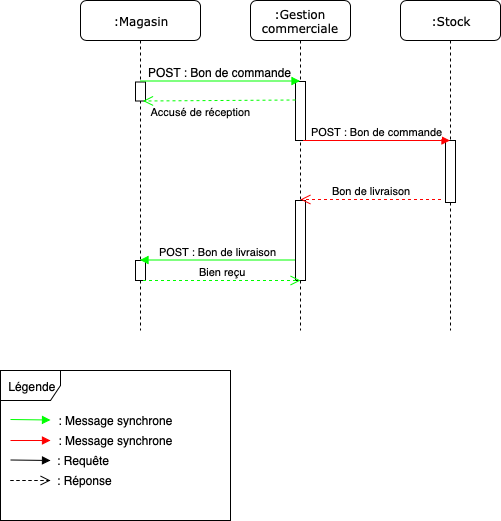

The diagram above was exported from draw.io. Its source (the exported page's mxGraphModel, read from the mxfile embedded in the PNG):
<mxGraphModel dx="2286" dy="639" grid="1" gridSize="10" guides="1" tooltips="1" connect="1" arrows="1" fold="1" page="1" pageScale="1" pageWidth="1100" pageHeight="850" background="#ffffff" math="0" shadow="0">
  <root>
    <mxCell id="0" />
    <mxCell id="1" parent="0" />
    <mxCell id="7baba1c4bc27f4b0-2" value=":Gestion commerciale" style="shape=umlLifeline;perimeter=lifelinePerimeter;whiteSpace=wrap;html=1;container=1;collapsible=0;recursiveResize=0;outlineConnect=0;rounded=1;shadow=0;comic=0;labelBackgroundColor=none;strokeColor=#000000;strokeWidth=1;fillColor=#FFFFFF;fontFamily=Verdana;fontSize=12;fontColor=#000000;align=center;" parent="1" vertex="1">
      <mxGeometry x="240" y="80" width="100" height="330" as="geometry" />
    </mxCell>
    <mxCell id="7baba1c4bc27f4b0-8" value=":Stock" style="shape=umlLifeline;perimeter=lifelinePerimeter;whiteSpace=wrap;html=1;container=1;collapsible=0;recursiveResize=0;outlineConnect=0;rounded=1;shadow=0;comic=0;labelBackgroundColor=none;strokeColor=#000000;strokeWidth=1;fillColor=#FFFFFF;fontFamily=Verdana;fontSize=12;fontColor=#000000;align=center;" parent="1" vertex="1">
      <mxGeometry x="390" y="80" width="100" height="330" as="geometry" />
    </mxCell>
    <mxCell id="gNVBuygfWcw5Ha5BOG-g-24" value="" style="rounded=0;whiteSpace=wrap;html=1;" parent="7baba1c4bc27f4b0-8" vertex="1">
      <mxGeometry x="45" y="140" width="10" height="62" as="geometry" />
    </mxCell>
    <mxCell id="gNVBuygfWcw5Ha5BOG-g-1" value=":Magasin" style="shape=umlLifeline;perimeter=lifelinePerimeter;whiteSpace=wrap;html=1;container=1;collapsible=0;recursiveResize=0;outlineConnect=0;rounded=1;shadow=0;comic=0;labelBackgroundColor=none;strokeColor=#000000;strokeWidth=1;fillColor=#FFFFFF;fontFamily=Verdana;fontSize=12;fontColor=#000000;align=center;" parent="1" vertex="1">
      <mxGeometry x="70" y="80" width="120" height="330" as="geometry" />
    </mxCell>
    <mxCell id="VHK5xaJ7gxWbCg2pL2jh-1" value="&lt;font style=&quot;font-size: 11px&quot;&gt;Accusé de réception&lt;/font&gt;" style="text;html=1;strokeColor=none;fillColor=none;align=center;verticalAlign=middle;whiteSpace=wrap;rounded=0;" parent="gNVBuygfWcw5Ha5BOG-g-1" vertex="1">
      <mxGeometry x="55" y="100.5" width="130" height="20" as="geometry" />
    </mxCell>
    <mxCell id="R-MO54_aZS4rD2S13ngI-6" value="" style="rounded=0;whiteSpace=wrap;html=1;" parent="gNVBuygfWcw5Ha5BOG-g-1" vertex="1">
      <mxGeometry x="55" y="81.5" width="10" height="19" as="geometry" />
    </mxCell>
    <mxCell id="gNVBuygfWcw5Ha5BOG-g-39" value="" style="rounded=0;whiteSpace=wrap;html=1;" parent="gNVBuygfWcw5Ha5BOG-g-1" vertex="1">
      <mxGeometry x="55" y="260" width="10" height="20" as="geometry" />
    </mxCell>
    <mxCell id="gNVBuygfWcw5Ha5BOG-g-25" value="" style="rounded=0;whiteSpace=wrap;html=1;" parent="1" vertex="1">
      <mxGeometry x="285" y="161" width="10" height="59" as="geometry" />
    </mxCell>
    <mxCell id="gNVBuygfWcw5Ha5BOG-g-34" value="" style="rounded=0;whiteSpace=wrap;html=1;" parent="1" vertex="1">
      <mxGeometry x="285" y="280" width="10" height="80" as="geometry" />
    </mxCell>
    <mxCell id="cqgH-lhP_43u8FpOkYq4-29" value="Bon de livraison" style="html=1;verticalAlign=bottom;endArrow=open;dashed=1;endSize=8;strokeColor=#FF0000;" parent="1" edge="1">
      <mxGeometry relative="1" as="geometry">
        <mxPoint x="430.5" y="279" as="sourcePoint" />
        <mxPoint x="290" y="279" as="targetPoint" />
      </mxGeometry>
    </mxCell>
    <mxCell id="cqgH-lhP_43u8FpOkYq4-30" value="POST : Bon de commande" style="html=1;verticalAlign=bottom;endArrow=block;strokeColor=#FF0000;exitX=0.75;exitY=1;exitDx=0;exitDy=0;" parent="1" source="gNVBuygfWcw5Ha5BOG-g-25" target="7baba1c4bc27f4b0-8" edge="1">
      <mxGeometry width="80" relative="1" as="geometry">
        <mxPoint x="300" y="218" as="sourcePoint" />
        <mxPoint x="429.5" y="217.5" as="targetPoint" />
      </mxGeometry>
    </mxCell>
    <mxCell id="cqgH-lhP_43u8FpOkYq4-31" value="&lt;font style=&quot;font-size: 12px&quot;&gt;POST : Bon de commande&lt;/font&gt;" style="html=1;verticalAlign=bottom;endArrow=block;strokeColor=#00FF00;" parent="1" source="gNVBuygfWcw5Ha5BOG-g-1" edge="1">
      <mxGeometry width="80" relative="1" as="geometry">
        <mxPoint x="150" y="160.5" as="sourcePoint" />
        <mxPoint x="289.5" y="160.5" as="targetPoint" />
      </mxGeometry>
    </mxCell>
    <mxCell id="R-MO54_aZS4rD2S13ngI-2" value="POST : Bon de livraison" style="html=1;verticalAlign=bottom;endArrow=none;endFill=0;startArrow=block;startFill=1;strokeColor=#00FF00;" parent="1" source="gNVBuygfWcw5Ha5BOG-g-1" edge="1">
      <mxGeometry width="80" relative="1" as="geometry">
        <mxPoint x="145" y="339.5" as="sourcePoint" />
        <mxPoint x="284.5" y="339.5" as="targetPoint" />
      </mxGeometry>
    </mxCell>
    <mxCell id="R-MO54_aZS4rD2S13ngI-7" value="" style="html=1;verticalAlign=bottom;endArrow=open;dashed=1;endSize=8;entryX=0.75;entryY=1;entryDx=0;entryDy=0;strokeColor=#00FF00;" parent="1" target="R-MO54_aZS4rD2S13ngI-6" edge="1">
      <mxGeometry relative="1" as="geometry">
        <mxPoint x="285" y="179.5" as="sourcePoint" />
        <mxPoint x="144.5" y="179.5" as="targetPoint" />
      </mxGeometry>
    </mxCell>
    <mxCell id="R-MO54_aZS4rD2S13ngI-8" value="Bien reçu" style="html=1;verticalAlign=bottom;endArrow=open;dashed=1;endSize=8;strokeColor=#00FF00;exitX=0.75;exitY=1;exitDx=0;exitDy=0;" parent="1" source="gNVBuygfWcw5Ha5BOG-g-39" edge="1">
      <mxGeometry relative="1" as="geometry">
        <mxPoint x="150" y="360" as="sourcePoint" />
        <mxPoint x="290" y="360" as="targetPoint" />
        <Array as="points">
          <mxPoint x="220" y="360" />
        </Array>
      </mxGeometry>
    </mxCell>
    <mxCell id="2T_Cl5WueiaS9A8cQLY2-2" value="Légende" style="shape=umlFrame;whiteSpace=wrap;html=1;" vertex="1" parent="1">
      <mxGeometry x="-10" y="450" width="230" height="150" as="geometry" />
    </mxCell>
    <mxCell id="2T_Cl5WueiaS9A8cQLY2-5" value=": Message synchrone" style="text;html=1;strokeColor=none;fillColor=none;align=center;verticalAlign=middle;whiteSpace=wrap;rounded=0;" vertex="1" parent="1">
      <mxGeometry x="30" y="490" width="150" height="20" as="geometry" />
    </mxCell>
    <mxCell id="2T_Cl5WueiaS9A8cQLY2-6" value="" style="html=1;verticalAlign=bottom;endArrow=block;strokeColor=#FF0000;" edge="1" parent="1">
      <mxGeometry width="80" relative="1" as="geometry">
        <mxPoint y="520" as="sourcePoint" />
        <mxPoint x="40" y="520" as="targetPoint" />
      </mxGeometry>
    </mxCell>
    <mxCell id="2T_Cl5WueiaS9A8cQLY2-7" value=": Message synchrone" style="text;html=1;strokeColor=none;fillColor=none;align=center;verticalAlign=middle;whiteSpace=wrap;rounded=0;" vertex="1" parent="1">
      <mxGeometry x="45" y="510" width="120" height="20" as="geometry" />
    </mxCell>
    <mxCell id="2T_Cl5WueiaS9A8cQLY2-8" value="" style="html=1;verticalAlign=bottom;endArrow=block;strokeColor=#00FF00;" edge="1" parent="1">
      <mxGeometry width="80" relative="1" as="geometry">
        <mxPoint y="499" as="sourcePoint" />
        <mxPoint x="40" y="499.5" as="targetPoint" />
      </mxGeometry>
    </mxCell>
    <mxCell id="2T_Cl5WueiaS9A8cQLY2-9" value="" style="html=1;verticalAlign=bottom;endArrow=block;strokeColor=#000000;" edge="1" parent="1">
      <mxGeometry width="80" relative="1" as="geometry">
        <mxPoint y="539.5" as="sourcePoint" />
        <mxPoint x="40" y="540" as="targetPoint" />
      </mxGeometry>
    </mxCell>
    <mxCell id="2T_Cl5WueiaS9A8cQLY2-10" value="" style="html=1;verticalAlign=bottom;endArrow=open;dashed=1;endSize=8;strokeColor=#000000;" edge="1" parent="1">
      <mxGeometry relative="1" as="geometry">
        <mxPoint y="560" as="sourcePoint" />
        <mxPoint x="40" y="560" as="targetPoint" />
        <Array as="points" />
      </mxGeometry>
    </mxCell>
    <mxCell id="2T_Cl5WueiaS9A8cQLY2-15" value=": Requête" style="text;html=1;strokeColor=none;fillColor=none;align=left;verticalAlign=middle;whiteSpace=wrap;rounded=0;" vertex="1" parent="1">
      <mxGeometry x="45" y="530" width="120" height="20" as="geometry" />
    </mxCell>
    <mxCell id="2T_Cl5WueiaS9A8cQLY2-16" value=": Réponse&amp;nbsp;" style="text;html=1;strokeColor=none;fillColor=none;align=left;verticalAlign=middle;whiteSpace=wrap;rounded=0;" vertex="1" parent="1">
      <mxGeometry x="45" y="550" width="120" height="20" as="geometry" />
    </mxCell>
  </root>
</mxGraphModel>